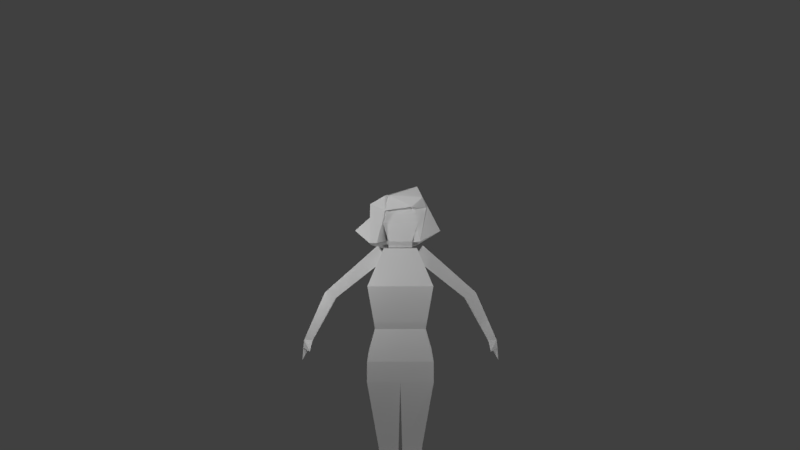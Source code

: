 # Source: claire_unity_test.blend  (saved by Blender 2.78.0; exported with 4.5.12 LTS)
import bpy
from mathutils import Matrix  # noqa: F401  (used for matrix-valued properties, if any)

bpy.ops.wm.read_factory_settings(use_empty=True)
scene = bpy.context.scene
scene.name = 'Untitled'

# ---- collections
col_collection_1 = bpy.data.collections.new('Collection 1'); scene.collection.children.link(col_collection_1)

# ---- materials (node trees are filled in below, after node groups)
mat_material = bpy.data.materials.new('Material')
mat_material.alpha_threshold = 0.0
mat_material.use_transparent_shadow = False
mat_material.roughness = 0.5
mat_material.line_color = (0.0, 0.0, 0.0, 1.0)

# ---- material node trees

# ---- world
world_world = bpy.data.worlds.new('World'); scene.world = world_world
world_world.color = (0.05088, 0.05088, 0.05088)
world_world.use_sun_shadow = False
world_world.sun_shadow_jitter_overblur = 0.0
world_world.cycles.sampling_method = 'MANUAL'

# ---- cameras
cam_camera = bpy.data.cameras.new('Camera')
cam_camera.clip_end = 100.0
cam_camera.lens = 35.0
cam_camera.sensor_width = 32.0
cam_camera.sensor_height = 18.0
cam_camera.ortho_scale = 7.314
cam_camera.dof.focus_distance = 0.0
cam_camera.dof.aperture_fstop = 128.0

# ---- lights
light_point_005 = bpy.data.lights.new('Point.005', 'POINT')
light_point_005.transmission_factor = 0.0
light_point_005.energy = 100.0
light_point_005.shadow_buffer_clip_start = 0.5
light_point_005.shadow_soft_size = 0.1
light_point_005.shadow_maximum_resolution = 0.006
light_point_005.use_absolute_resolution = True
light_point_004 = bpy.data.lights.new('Point.004', 'POINT')
light_point_004.transmission_factor = 0.0
light_point_004.energy = 100.0
light_point_004.shadow_buffer_clip_start = 0.5
light_point_004.shadow_soft_size = 0.1
light_point_004.shadow_maximum_resolution = 0.006
light_point_004.use_absolute_resolution = True
light_point_003 = bpy.data.lights.new('Point.003', 'POINT')
light_point_003.transmission_factor = 0.0
light_point_003.energy = 100.0
light_point_003.shadow_buffer_clip_start = 0.5
light_point_003.shadow_soft_size = 0.1
light_point_003.shadow_maximum_resolution = 0.006
light_point_003.use_absolute_resolution = True
light_point_002 = bpy.data.lights.new('Point.002', 'POINT')
light_point_002.transmission_factor = 0.0
light_point_002.energy = 100.0
light_point_002.shadow_buffer_clip_start = 0.5
light_point_002.shadow_soft_size = 0.1
light_point_002.shadow_maximum_resolution = 0.006
light_point_002.use_absolute_resolution = True
light_point_001 = bpy.data.lights.new('Point.001', 'POINT')
light_point_001.transmission_factor = 0.0
light_point_001.energy = 100.0
light_point_001.shadow_buffer_clip_start = 0.5
light_point_001.shadow_soft_size = 0.1
light_point_001.shadow_maximum_resolution = 0.006
light_point_001.use_absolute_resolution = True
light_point = bpy.data.lights.new('Point', 'POINT')
light_point.transmission_factor = 0.0
light_point.energy = 100.0
light_point.shadow_buffer_clip_start = 0.5
light_point.shadow_soft_size = 0.1
light_point.shadow_maximum_resolution = 0.006
light_point.use_absolute_resolution = True

# ---- meshes
me_cube = bpy.data.meshes.new('Cube')
me_cube.from_pydata([(0.5605, 0.5605, 4.217), (0.5605, -0.5605, 4.217), (-0.374, -0.5605, 4.217), (-0.374, 0.5605, 4.217), (0.7755, 0.7235, 5.178), (0.7755, -0.7235, 5.178), (-0.4622, -0.6405, 5.178), (-0.4622, 0.6405, 5.178), (0.3735, 0.3735, 6.0), (0.3735, -0.3735, 6.0), (-0.2568, 0.3735, 6.0), (-0.2568, -0.3735, 6.0), (0.7032, 0.7317, 3.516), (0.7032, -0.7317, 3.516), (-0.5168, 0.7317, 3.618), (-0.5168, -0.7317, 3.618), (0.7054, 0.7343, 3.066), (0.7054, -0.7343, 3.066), (-0.519, 0.7343, 3.197), (-0.519, -0.7343, 3.197), (0.7054, 5.96e-08, 3.066), (-0.519, 1.788e-07, 3.197), (0.6642, 0.03893, 1.626), (0.6391, -0.4791, 1.626), (0.6391, 0.4791, 1.626), (-0.159, 0.4816, 1.626), (-0.159, -0.4816, 1.626), (-0.1298, -0.03811, 1.626), (-0.519, 1.788e-07, 3.197), (0.6642, -0.03893, 1.626), (-0.1298, 0.03811, 1.626), (0.4826, -0.02728, 0.04019), (0.465, -0.3356, 0.04019), (0.465, 0.3356, 0.04019), (0.1458, 0.3374, 0.04019), (0.1458, -0.3374, 0.04019), (0.1662, 0.0267, 0.04019), (0.4826, 0.02728, 0.04019), (0.1662, -0.0267, 0.04019), (-0.1034, -2.168, 3.933), (-0.1161, -1.701, 5.002), (-0.1033, 2.169, 3.933), (-0.1161, 1.701, 5.002), (0.2176, -2.168, 3.933), (0.2304, -1.701, 5.002), (0.2176, 2.169, 3.933), (0.2304, 1.701, 5.002), (-0.09637, -1.451, 4.876), (0.2106, 1.451, 4.876), (0.2078, -1.978, 3.924), (-0.09347, 1.978, 3.924), (0.2077, 1.978, 3.924), (-0.09353, -1.978, 3.924), (-0.09634, 1.451, 4.876), (0.2106, -1.451, 4.876), (-0.1461, 0.3183, 5.771), (-0.1723, 0.5096, 6.056), (0.2866, 0.5096, 6.056), (0.2604, -0.3185, 5.771), (0.2865, -0.5097, 6.056), (-0.1722, -0.5097, 6.056), (-0.1461, -0.3185, 5.771), (0.2604, 0.3183, 5.771), (0.1865, -2.209, 3.482), (-0.07219, -2.209, 3.482), (-0.07208, 2.209, 3.482), (0.1864, 2.209, 3.482), (0.2177, -2.189, 3.75), (0.2176, 2.189, 3.75), (0.3212, -2.029, 3.683), (0.3211, 2.029, 3.683), (-0.1628, -0.264, 6.009), (-0.212, -0.2975, 6.933), (-0.1628, 0.264, 6.009), (-0.212, 0.2975, 6.933), (0.2467, -0.264, 6.009), (0.3406, -0.326, 6.933), (0.2467, 0.264, 6.009), (0.3406, 0.326, 6.933), (0.3836, -0.2653, 6.15), (0.3836, 0.2653, 6.15), (-0.2534, -0.3926, 6.609), (-0.2534, 0.3926, 6.609), (0.4134, -0.3556, 6.767), (0.4134, 0.3556, 6.767), (-0.2366, -0.3493, 6.771), (-0.2366, 0.3493, 6.771), (0.4607, -0.3906, 6.569), (0.4607, 0.3906, 6.569), (0.5064, 0.4387, 6.154), (-0.1704, -0.3352, 6.844), (-0.149, 0.2169, 6.984), (-0.05831, 0.1324, 6.118), (-0.007619, -0.2886, 6.164), (0.6419, 0.2576, 6.924), (0.5368, -0.3352, 6.844), (-0.4343, 0.3944, 6.056), (0.5398, -0.6691, 6.982), (0.414, 0.3221, 6.139), (0.5405, -0.5234, 6.118), (-0.3485, -0.5256, 6.786), (-0.4343, -0.6742, 6.056), (-0.06063, 0.3944, 7.186), (-0.0972, -0.5419, 7.031), (0.5405, -0.6742, 6.118), (0.5503, 0.3684, 7.372), (-0.4068, 0.06722, 6.84), (0.6342, 0.4877, 7.139), (0.5582, -0.298, 7.186), (0.3816, -1.011, 6.393), (-0.4121, -0.9939, 6.399), (0.5405, -0.6742, 6.687), (-0.4343, -0.6742, 6.694), (0.6343, -0.2311, 7.178), (0.6192, -0.351, 7.164), (0.1734, 0.9003, 6.387), (0.1895, 0.6109, 6.947), (-0.1433, 0.5853, 6.878), (0.1829, 0.2499, 6.935), (0.2813, 0.2485, 6.865), (0.3216, 0.2724, 6.861), (0.2948, 0.5834, 6.907), (0.3137, 0.2587, 6.858), (-0.4343, -0.1235, 5.889), (0.8109, -0.02728, -0.05394), (0.7933, -0.3356, -0.05394), (0.7933, 0.3356, -0.05394), (0.1458, 0.3374, -0.05394), (0.1458, -0.3374, -0.05394), (0.1662, 0.0267, -0.05394), (0.8109, 0.02728, -0.05394), (0.1662, -0.0267, -0.05394)], [], [(0, 1, 13, 12), (7, 6, 11, 10), (0, 4, 5, 1), (1, 5, 6, 2), (2, 6, 7, 3), (4, 0, 3, 7), (8, 10, 11, 9), (4, 7, 10, 8), (6, 5, 9, 11), (5, 4, 8, 9), (13, 15, 19, 17), (2, 3, 14, 15), (1, 2, 15, 13), (3, 0, 12, 14), (18, 16, 24, 25), (12, 13, 17, 20, 16), (15, 14, 18, 28, 19), (14, 12, 16, 18), (21, 18, 25, 30), (25, 24, 33, 34), (30, 25, 34, 36), (16, 20, 22, 24), (17, 19, 26, 23), (20, 17, 23, 29), (19, 28, 27, 26), (27, 28, 20, 29), (22, 20, 28, 30), (33, 37, 130, 126), (37, 36, 129, 130), (22, 30, 36, 37), (24, 22, 37, 33), (23, 26, 35, 32), (29, 23, 32, 31), (27, 29, 31, 38), (26, 27, 38, 35), (39, 40, 47, 52, 64), (41, 42, 46, 45), (67, 49, 69), (43, 44, 40, 39), (41, 45, 68, 66, 65), (46, 42, 56, 57), (51, 48, 53, 50), (52, 49, 63, 64), (40, 44, 59, 60), (49, 54, 44, 43), (50, 53, 42, 41, 65), (52, 47, 54, 49), (57, 56, 55, 62), (58, 61, 60, 59), (54, 47, 61, 58), (47, 40, 60, 61), (44, 54, 58, 59), (53, 48, 62, 55), (48, 46, 57, 62), (42, 53, 55, 56), (64, 63, 67, 43, 39), (65, 66, 51, 50), (43, 67, 69), (49, 67, 63), (68, 51, 66), (51, 45, 46, 48), (43, 69, 49), (68, 45, 70), (45, 51, 70), (68, 70, 51), (71, 81, 82, 73), (73, 82, 80, 77), (77, 80, 79, 75), (75, 79, 81, 71), (73, 77, 75, 71), (78, 74, 72, 76), (79, 80, 88, 87), (82, 81, 85, 86), (81, 79, 87), (80, 82, 88), (83, 84, 78, 76), (86, 85, 72, 74), (85, 83, 76, 72), (84, 86, 74, 78), (87, 88, 84, 83), (87, 83, 85, 81), (88, 82, 86, 84), (90, 93, 91), (94, 95, 90), (94, 119, 122), (101, 110, 112), (105, 102, 108), (96, 92, 123), (104, 109, 101), (89, 121, 120), (103, 102, 106), (90, 95, 93), (96, 106, 117), (107, 102, 105), (108, 113, 105), (108, 103, 97, 114), (103, 108, 102), (110, 109, 112), (112, 103, 100), (95, 108, 114), (97, 111, 95), (104, 111, 109), (95, 111, 99), (103, 112, 97), (97, 112, 111), (95, 113, 108), (114, 97, 95), (105, 113, 107), (89, 115, 116), (112, 100, 106), (96, 123, 112), (106, 96, 112), (102, 107, 116), (115, 89, 96), (102, 115, 117), (116, 115, 102), (116, 107, 121), (117, 106, 102), (117, 115, 96), (94, 107, 113), (113, 95, 94), (94, 122, 120), (92, 119, 118, 91), (91, 93, 92), (93, 95, 99), (90, 91, 118, 94), (120, 122, 98, 89), (122, 119, 92, 98), (118, 119, 94), (120, 121, 94), (94, 121, 107), (121, 89, 116), (112, 123, 101), (123, 93, 101), (93, 123, 92), (101, 93, 104), (104, 93, 99), (92, 96, 89), (89, 98, 92), (99, 111, 104), (112, 109, 111), (101, 109, 110), (106, 100, 103), (126, 130, 129, 127), (131, 124, 125, 128), (32, 35, 128, 125), (31, 32, 125, 124), (38, 31, 124, 131), (35, 38, 131, 128), (36, 34, 127, 129), (34, 33, 126, 127)])
_k = set([(0, 1), (0, 3), (0, 4), (0, 12), (1, 2), (1, 5), (1, 13), (2, 3), (2, 6), (2, 15), (3, 7), (3, 14), (4, 5), (4, 7), (4, 8), (5, 6), (5, 9), (6, 7), (6, 11), (7, 10), (8, 9), (8, 10), (9, 11), (10, 11), (12, 13), (12, 14), (12, 16), (13, 15), (13, 17), (14, 15), (14, 18), (15, 19), (16, 18), (16, 20), (16, 24), (17, 19), (17, 20), (17, 23), (18, 21), (18, 25), (18, 28), (19, 26), (19, 28), (20, 22), (20, 28), (20, 29), (21, 30), (22, 24), (22, 30), (22, 37), (23, 26), (23, 29), (23, 32), (24, 25), (24, 33), (25, 30), (25, 34), (26, 27), (26, 35), (27, 28), (27, 29), (27, 38), (28, 30), (29, 31), (30, 36), (31, 32), (31, 38), (31, 124), (32, 35), (32, 125), (33, 34), (33, 37), (33, 126), (34, 36), (34, 127), (35, 38), (35, 128), (36, 37), (36, 129), (37, 130), (38, 131), (39, 40), (39, 43), (39, 64), (40, 44), (40, 47), (40, 60), (41, 42), (41, 45), (41, 65), (42, 46), (42, 53), (42, 56), (43, 44), (43, 49), (43, 67), (43, 69), (44, 54), (44, 59), (45, 46), (45, 51), (45, 68), (45, 70), (46, 48), (46, 57), (47, 52), (47, 54), (47, 61), (48, 51), (48, 53), (48, 62), (49, 52), (49, 54), (49, 63), (49, 67), (49, 69), (50, 51), (50, 53), (50, 65), (51, 66), (51, 68), (51, 70), (52, 64), (53, 55), (54, 58), (55, 56), (55, 62), (56, 57), (57, 62), (58, 59), (58, 61), (59, 60), (60, 61), (63, 64), (63, 67), (65, 66), (66, 68), (67, 69), (68, 70), (71, 73), (71, 75), (71, 81), (72, 74), (72, 76), (72, 85), (73, 77), (73, 82), (74, 78), (74, 86), (75, 77), (75, 79), (76, 78), (76, 83), (77, 80), (78, 84), (79, 80), (79, 81), (79, 87), (80, 82), (80, 88), (81, 82), (81, 85), (81, 87), (82, 86), (82, 88), (83, 84), (83, 85), (83, 87), (84, 86), (84, 88), (85, 86), (87, 88), (89, 92), (89, 96), (89, 98), (89, 115), (89, 116), (89, 120), (89, 121), (90, 91), (90, 93), (90, 94), (90, 95), (91, 92), (91, 93), (91, 118), (92, 93), (92, 96), (92, 98), (92, 119), (92, 123), (93, 95), (93, 99), (93, 101), (93, 104), (93, 123), (94, 95), (94, 107), (94, 113), (94, 118), (94, 119), (94, 120), (94, 121), (94, 122), (95, 97), (95, 99), (95, 108), (95, 111), (95, 113), (95, 114), (96, 106), (96, 112), (96, 115), (96, 117), (96, 123), (97, 103), (97, 111), (97, 112), (97, 114), (98, 122), (99, 104), (99, 111), (100, 103), (100, 106), (100, 112), (101, 104), (101, 109), (101, 110), (101, 112), (101, 123), (102, 103), (102, 105), (102, 106), (102, 107), (102, 108), (102, 115), (102, 116), (102, 117), (103, 106), (103, 108), (103, 112), (104, 109), (104, 111), (105, 107), (105, 108), (105, 113), (106, 112), (106, 117), (107, 113), (107, 116), (107, 121), (108, 113), (108, 114), (109, 110), (109, 111), (109, 112), (110, 112), (111, 112), (112, 123), (115, 116), (115, 117), (116, 121), (118, 119), (119, 122), (120, 121), (120, 122), (124, 125), (124, 131), (125, 128), (126, 127), (126, 130), (127, 129), (128, 131), (129, 130)])
me_cube.attributes.new('sharp_edge', 'BOOLEAN', 'EDGE').data.foreach_set('value', [ (min(e.vertices), max(e.vertices)) in _k for e in me_cube.edges])
_uv = me_cube.uv_layers.new(name='UVMap')
_uv.uv.foreach_set('vector', [0.3095, 0.5373, 0.2625, 0.5374, 0.2554, 0.5078, 0.3168, 0.5077, 0.04741, 0.3675, 0.1012, 0.3675, 0.08971, 0.4021, 0.05838, 0.4021, 0.3095, 0.5373, 0.3167, 0.5773, 0.2559, 0.5774, 0.2625, 0.5374, 0.224, 0.2221, 0.2316, 0.263, 0.1797, 0.261, 0.1848, 0.2207, 0.09761, 0.3272, 0.1012, 0.3675, 0.04741, 0.3675, 0.05058, 0.3272, 0.2316, 0.263, 0.224, 0.2221, 0.1848, 0.2207, 0.1797, 0.261, 0.8867, 0.2493, 0.8867, 0.2758, 0.8842, 0.2762, 0.8842, 0.2497, 0.2316, 0.263, 0.1797, 0.261, 0.1874, 0.2951, 0.2138, 0.296, 0.1797, 0.261, 0.2316, 0.263, 0.2138, 0.296, 0.1874, 0.2951, 0.2559, 0.5774, 0.3167, 0.5773, 0.3017, 0.6124, 0.2703, 0.6124, 0.2308, 0.1934, 0.1795, 0.1959, 0.18, 0.1782, 0.2316, 0.1745, 0.09761, 0.3272, 0.05058, 0.3272, 0.04356, 0.3021, 0.105, 0.302, 0.224, 0.2221, 0.1848, 0.2207, 0.1795, 0.1959, 0.2308, 0.1934, 0.1848, 0.2207, 0.224, 0.2221, 0.2308, 0.1934, 0.1795, 0.1959, 0.18, 0.1782, 0.2312, 0.1712, 0.2268, 0.1104, 0.1933, 0.1114, 0.3168, 0.5077, 0.2554, 0.5078, 0.2552, 0.4889, 0.2861, 0.4888, 0.3169, 0.4888, 0.105, 0.302, 0.04356, 0.3021, 0.04342, 0.2844, 0.07423, 0.2844, 0.105, 0.2843, 0.1795, 0.1959, 0.2308, 0.1934, 0.2316, 0.1745, 0.18, 0.1782, 0.07423, 0.2844, 0.04342, 0.2844, 0.055, 0.2251, 0.0735, 0.225, 0.1933, 0.1114, 0.2268, 0.1104, 0.2176, 0.0438, 0.2042, 0.0442, 0.0735, 0.225, 0.055, 0.2251, 0.06201, 0.1581, 0.07475, 0.1587, 0.2552, 0.4888, 0.2861, 0.4888, 0.2843, 0.4285, 0.2658, 0.4285, 0.2312, 0.1712, 0.18, 0.1782, 0.1933, 0.1114, 0.2268, 0.1104, 0.2861, 0.4888, 0.2552, 0.4888, 0.2658, 0.4285, 0.2843, 0.4285, 0.04342, 0.2844, 0.07423, 0.2844, 0.0735, 0.225, 0.055, 0.2251, 0.3242, 0.1111, 0.3101, 0.1775, 0.3613, 0.1703, 0.3575, 0.11, 0.3575, 0.11, 0.3613, 0.1703, 0.3101, 0.1775, 0.3242, 0.1111, 0.2717, 0.3622, 0.2846, 0.3622, 0.2849, 0.3578, 0.272, 0.3578, 0.3477, 0.04385, 0.3344, 0.04429, 0.3343, 0.04035, 0.3613, 0.03946, 0.3575, 0.11, 0.3242, 0.1111, 0.3344, 0.04429, 0.3477, 0.04385, 0.2658, 0.4285, 0.2843, 0.4285, 0.2846, 0.3622, 0.2717, 0.3622, 0.2268, 0.1104, 0.1933, 0.1114, 0.2042, 0.0442, 0.2176, 0.0438, 0.2843, 0.4285, 0.2658, 0.4285, 0.2717, 0.3622, 0.2846, 0.3622, 0.3242, 0.1111, 0.3575, 0.11, 0.3477, 0.04385, 0.3344, 0.04429, 0.055, 0.2251, 0.0735, 0.225, 0.07475, 0.1587, 0.06201, 0.1581, 0.5846, 0.3622, 0.5712, 0.3152, 0.5827, 0.3126, 0.5933, 0.3688, 0.5954, 0.3779, 0.6921, 0.334, 0.6922, 0.2904, 0.6776, 0.2904, 0.6786, 0.334, 0.6589, 0.9603, 0.6614, 0.9605, 0.6614, 0.9562, 0.6786, 0.334, 0.6776, 0.2904, 0.6922, 0.2904, 0.6921, 0.334, 0.6921, 0.334, 0.6786, 0.334, 0.6786, 0.3417, 0.6799, 0.3528, 0.6908, 0.3528, 0.6776, 0.2904, 0.6922, 0.2904, 0.6936, 0.2493, 0.6743, 0.2493, 0.6603, 0.747, 0.661, 0.6953, 0.6739, 0.6953, 0.6737, 0.747, 0.6737, 0.747, 0.6603, 0.747, 0.6615, 0.7556, 0.6724, 0.7556, 0.6922, 0.2904, 0.6776, 0.2904, 0.6743, 0.2493, 0.6936, 0.2493, 0.6828, 0.576, 0.6712, 0.52, 0.6597, 0.5228, 0.674, 0.5696, 0.5933, 0.3688, 0.5827, 0.3126, 0.5712, 0.3152, 0.5846, 0.3622, 0.5954, 0.3779, 0.6737, 0.747, 0.6739, 0.6953, 0.661, 0.6953, 0.6603, 0.747, 0.8953, 0.4761, 0.8953, 0.4568, 0.8827, 0.458, 0.8827, 0.4751, 0.8827, 0.4751, 0.8827, 0.458, 0.8953, 0.4568, 0.8953, 0.4761, 0.661, 0.6953, 0.6739, 0.6953, 0.6768, 0.6549, 0.6597, 0.6549, 0.5827, 0.3126, 0.5712, 0.3152, 0.5816, 0.2493, 0.5954, 0.2534, 0.6597, 0.5228, 0.6712, 0.52, 0.6828, 0.4606, 0.6689, 0.4568, 0.6739, 0.6953, 0.661, 0.6953, 0.6597, 0.6549, 0.6768, 0.6549, 0.6712, 0.52, 0.6597, 0.5228, 0.6689, 0.4568, 0.6828, 0.4606, 0.5712, 0.3152, 0.5827, 0.3126, 0.5954, 0.2534, 0.5816, 0.2493, 0.6908, 0.3528, 0.6799, 0.3528, 0.6786, 0.3417, 0.6786, 0.334, 0.6921, 0.334, 0.6724, 0.7556, 0.6615, 0.7556, 0.6603, 0.747, 0.6737, 0.747, 0.3145, 0.9225, 0.3101, 0.9289, 0.3145, 0.9346, 0.9423, 0.7863, 0.9458, 0.7837, 0.9458, 0.795, 0.9458, 0.7837, 0.9423, 0.7863, 0.9458, 0.795, 0.6828, 0.576, 0.674, 0.5696, 0.6597, 0.5228, 0.6712, 0.52, 0.04342, 0.932, 0.04342, 0.9438, 0.03946, 0.9419, 0.3101, 0.9289, 0.3145, 0.9225, 0.3145, 0.9346, 0.04342, 0.932, 0.04342, 0.9438, 0.03946, 0.9419, 0.6589, 0.9603, 0.6614, 0.9562, 0.6614, 0.9605, 0.778, 0.07824, 0.7724, 0.05307, 0.8054, 0.05307, 0.8001, 0.07824, 0.4312, 0.7983, 0.4274, 0.8238, 0.4542, 0.8042, 0.4484, 0.7982, 0.7998, 0.2493, 0.8, 0.2551, 0.7777, 0.2551, 0.7776, 0.2493, 0.4484, 0.7982, 0.4542, 0.8042, 0.4274, 0.8238, 0.4312, 0.7983, 0.8856, 0.3555, 0.8856, 0.3727, 0.8842, 0.3723, 0.8842, 0.3551, 0.8865, 0.1465, 0.8865, 0.1697, 0.8845, 0.1701, 0.8843, 0.1469, 0.7777, 0.2551, 0.8, 0.2551, 0.8053, 0.2725, 0.7725, 0.2725, 0.8054, 0.05307, 0.7724, 0.05307, 0.7743, 0.04627, 0.8036, 0.04627, 0.4274, 0.8238, 0.4542, 0.8042, 0.4574, 0.822, 0.4542, 0.8042, 0.4274, 0.8238, 0.4574, 0.822, 0.7739, 0.2809, 0.8038, 0.2809, 0.8025, 0.288, 0.7751, 0.288, 0.8036, 0.04627, 0.7743, 0.04627, 0.7765, 0.03946, 0.8015, 0.03946, 0.4282, 0.8304, 0.4555, 0.8302, 0.4525, 0.8371, 0.4293, 0.8371, 0.4555, 0.8302, 0.4282, 0.8304, 0.4293, 0.8371, 0.4525, 0.8371, 0.7725, 0.2725, 0.8053, 0.2725, 0.8038, 0.2809, 0.7739, 0.2809, 0.4574, 0.822, 0.4555, 0.8302, 0.4282, 0.8304, 0.4274, 0.8238, 0.4574, 0.822, 0.4274, 0.8238, 0.4282, 0.8304, 0.4555, 0.8302, 0.7632, 0.4771, 0.7918, 0.4738, 0.7617, 0.5009, 0.2017, 0.8422, 0.1999, 0.8376, 0.1976, 0.808, 0.6641, 0.8345, 0.6768, 0.8431, 0.6754, 0.8428, 0.03946, 0.6857, 0.04905, 0.6685, 0.06495, 0.6774, 0.3101, 0.7098, 0.3154, 0.7038, 0.3358, 0.7233, 0.8009, 0.5009, 0.7969, 0.4908, 0.8038, 0.4783, 0.4711, 0.713, 0.4583, 0.7069, 0.4711, 0.672, 0.7792, 0.6549, 0.7934, 0.684, 0.7804, 0.6856, 0.3485, 0.7261, 0.3154, 0.7038, 0.3358, 0.703, 0.1976, 0.808, 0.1999, 0.8376, 0.1696, 0.8171, 0.3485, 0.6696, 0.3358, 0.703, 0.3186, 0.689, 0.2083, 0.6786, 0.179, 0.6801, 0.2034, 0.669, 0.7611, 0.7048, 0.7637, 0.7036, 0.7901, 0.7048, 0.4274, 0.7168, 0.4315, 0.6888, 0.435, 0.7153, 0.4284, 0.7193, 0.3485, 0.7261, 0.3358, 0.7233, 0.3154, 0.7038, 0.456, 0.6737, 0.4583, 0.7069, 0.4444, 0.6737, 0.06495, 0.6774, 0.08036, 0.6788, 0.07059, 0.6823, 0.1722, 0.9211, 0.1722, 0.9353, 0.1696, 0.9347, 0.04734, 0.8424, 0.05023, 0.8304, 0.06235, 0.8403, 0.05622, 0.8073, 0.05023, 0.8304, 0.03946, 0.8151, 0.06235, 0.8403, 0.05023, 0.8304, 0.06235, 0.8088, 0.4315, 0.6888, 0.4444, 0.6737, 0.435, 0.7153, 0.435, 0.7153, 0.4444, 0.6737, 0.4473, 0.7145, 0.4288, 0.916, 0.4307, 0.9302, 0.4274, 0.9302, 0.05845, 0.8531, 0.04734, 0.8424, 0.06235, 0.8403, 0.7901, 0.7048, 0.7637, 0.7036, 0.7924, 0.6939, 0.5666, 0.8696, 0.55, 0.8557, 0.5666, 0.8352, 0.06495, 0.6774, 0.07059, 0.6823, 0.08036, 0.7052, 0.05322, 0.7283, 0.03988, 0.7098, 0.06495, 0.6774, 0.08036, 0.7052, 0.05322, 0.7283, 0.06495, 0.6774, 0.179, 0.6801, 0.2083, 0.6786, 0.1909, 0.6894, 0.1936, 0.7136, 0.2083, 0.72, 0.1696, 0.7291, 0.179, 0.6801, 0.1936, 0.7136, 0.1774, 0.694, 0.1909, 0.6894, 0.1936, 0.7136, 0.179, 0.6801, 0.1909, 0.6894, 0.2083, 0.6786, 0.1955, 0.6904, 0.3186, 0.689, 0.3358, 0.703, 0.3154, 0.7038, 0.1774, 0.694, 0.1936, 0.7136, 0.1696, 0.7291, 0.7806, 0.6878, 0.7924, 0.6939, 0.7637, 0.7036, 0.7637, 0.7036, 0.7557, 0.6915, 0.7806, 0.6878, 0.7806, 0.6878, 0.7798, 0.6857, 0.7804, 0.6856, 0.7824, 0.7837, 0.7726, 0.8165, 0.7676, 0.816, 0.7557, 0.8083, 0.7617, 0.5009, 0.7918, 0.4738, 0.7969, 0.4908, 0.1696, 0.8171, 0.1999, 0.8376, 0.1703, 0.84, 0.1976, 0.808, 0.2017, 0.8089, 0.2006, 0.8229, 0.2017, 0.8422, 0.7804, 0.6856, 0.7798, 0.6857, 0.7743, 0.6557, 0.7792, 0.6549, 0.6754, 0.8428, 0.6768, 0.8431, 0.6768, 0.8773, 0.6589, 0.8685, 0.7676, 0.816, 0.7726, 0.8165, 0.7824, 0.8284, 0.7804, 0.6856, 0.7934, 0.684, 0.7806, 0.6878, 0.7806, 0.6878, 0.7934, 0.684, 0.7924, 0.6939, 0.1955, 0.6904, 0.2083, 0.72, 0.1909, 0.6894, 0.06495, 0.6774, 0.03988, 0.7098, 0.03946, 0.6857, 0.8038, 0.4783, 0.7918, 0.4738, 0.7927, 0.4568, 0.7918, 0.4738, 0.8038, 0.4783, 0.7969, 0.4908, 0.8634, 0.8247, 0.8613, 0.8065, 0.8634, 0.7837, 0.9417, 0.9037, 0.9417, 0.9191, 0.941, 0.9099, 0.8724, 0.6707, 0.874, 0.6549, 0.874, 0.6946, 0.7559, 0.9311, 0.7557, 0.9272, 0.7559, 0.9073, 0.06235, 0.8088, 0.05023, 0.8304, 0.05622, 0.8073, 0.4444, 0.6737, 0.4583, 0.7069, 0.4473, 0.7145, 0.4711, 0.672, 0.4583, 0.7069, 0.456, 0.6737, 0.08036, 0.7052, 0.07059, 0.6823, 0.08036, 0.6788, 0.8621, 0.9308, 0.8613, 0.9313, 0.8613, 0.9043, 0.8621, 0.9037, 0.8613, 0.9043, 0.8613, 0.9313, 0.8621, 0.9308, 0.8621, 0.9037, 0.2176, 0.0438, 0.2042, 0.0442, 0.204, 0.04026, 0.2312, 0.03946, 0.2846, 0.3622, 0.2717, 0.3622, 0.272, 0.3578, 0.2849, 0.3578, 0.3344, 0.04429, 0.3477, 0.04385, 0.3613, 0.03946, 0.3343, 0.04035, 0.06201, 0.1581, 0.07475, 0.1587, 0.07449, 0.1514, 0.06309, 0.1506, 0.07475, 0.1587, 0.06201, 0.1581, 0.06309, 0.1506, 0.07449, 0.1514, 0.2042, 0.0442, 0.2176, 0.0438, 0.2312, 0.03946, 0.204, 0.04026])
_ca = me_cube.color_attributes.new('Col', 'BYTE_COLOR', 'CORNER')
_ca.data.foreach_set('color', [1.0, 1.0, 1.0, 1.0, 1.0, 1.0, 1.0, 1.0, 1.0, 1.0, 1.0, 1.0, 1.0, 1.0, 1.0, 1.0, 1.0, 1.0, 1.0, 1.0, 1.0, 1.0, 1.0, 1.0, 1.0, 1.0, 1.0, 1.0, 1.0, 1.0, 1.0, 1.0, 1.0, 1.0, 1.0, 1.0, 1.0, 1.0, 1.0, 1.0, 1.0, 1.0, 1.0, 1.0, 1.0, 1.0, 1.0, 1.0, 1.0, 1.0, 1.0, 1.0, 1.0, 1.0, 1.0, 1.0, 1.0, 1.0, 1.0, 1.0, 1.0, 1.0, 1.0, 1.0, 1.0, 1.0, 1.0, 1.0, 1.0, 1.0, 1.0, 1.0, 1.0, 1.0, 1.0, 1.0, 1.0, 1.0, 1.0, 1.0, 1.0, 1.0, 1.0, 1.0, 1.0, 1.0, 1.0, 1.0, 1.0, 1.0, 1.0, 1.0, 1.0, 1.0, 1.0, 1.0, 1.0, 1.0, 1.0, 1.0, 1.0, 1.0, 1.0, 1.0, 1.0, 1.0, 1.0, 1.0, 1.0, 1.0, 1.0, 1.0, 1.0, 1.0, 1.0, 1.0, 1.0, 1.0, 1.0, 1.0, 1.0, 1.0, 1.0, 1.0, 1.0, 1.0, 1.0, 1.0, 1.0, 1.0, 1.0, 1.0, 1.0, 1.0, 1.0, 1.0, 1.0, 1.0, 1.0, 1.0, 1.0, 1.0, 1.0, 1.0, 1.0, 1.0, 1.0, 1.0, 1.0, 1.0, 1.0, 1.0, 1.0, 1.0, 1.0, 1.0, 1.0, 1.0, 1.0, 1.0, 1.0, 1.0, 1.0, 1.0, 1.0, 1.0, 1.0, 1.0, 1.0, 1.0, 1.0, 1.0, 1.0, 1.0, 1.0, 1.0, 1.0, 1.0, 1.0, 1.0, 1.0, 1.0, 1.0, 1.0, 1.0, 1.0, 1.0, 1.0, 1.0, 1.0, 1.0, 1.0, 1.0, 1.0, 1.0, 1.0, 1.0, 1.0, 1.0, 1.0, 1.0, 1.0, 1.0, 1.0, 1.0, 1.0, 1.0, 1.0, 1.0, 1.0, 1.0, 1.0, 1.0, 1.0, 1.0, 1.0, 1.0, 1.0, 1.0, 1.0, 1.0, 1.0, 1.0, 1.0, 1.0, 1.0, 1.0, 1.0, 1.0, 1.0, 1.0, 1.0, 1.0, 1.0, 1.0, 1.0, 1.0, 1.0, 1.0, 1.0, 1.0, 1.0, 1.0, 1.0, 1.0, 1.0, 1.0, 1.0, 1.0, 1.0, 1.0, 1.0, 1.0, 1.0, 1.0, 1.0, 1.0, 1.0, 1.0, 1.0, 1.0, 1.0, 1.0, 1.0, 1.0, 1.0, 1.0, 1.0, 1.0, 1.0, 1.0, 1.0, 1.0, 1.0, 1.0, 1.0, 1.0, 1.0, 1.0, 1.0, 1.0, 1.0, 1.0, 1.0, 1.0, 1.0, 1.0, 1.0, 1.0, 1.0, 1.0, 1.0, 1.0, 1.0, 1.0, 1.0, 1.0, 1.0, 1.0, 1.0, 1.0, 1.0, 1.0, 1.0, 1.0, 1.0, 1.0, 1.0, 1.0, 1.0, 1.0, 1.0, 1.0, 1.0, 1.0, 1.0, 1.0, 1.0, 1.0, 1.0, 1.0, 1.0, 1.0, 1.0, 1.0, 1.0, 1.0, 1.0, 1.0, 1.0, 1.0, 1.0, 1.0, 1.0, 1.0, 1.0, 1.0, 1.0, 1.0, 1.0, 1.0, 1.0, 1.0, 1.0, 1.0, 1.0, 1.0, 1.0, 1.0, 1.0, 1.0, 1.0, 1.0, 1.0, 1.0, 1.0, 1.0, 1.0, 1.0, 1.0, 1.0, 1.0, 1.0, 1.0, 1.0, 1.0, 1.0, 1.0, 1.0, 1.0, 1.0, 1.0, 1.0, 1.0, 1.0, 1.0, 1.0, 1.0, 1.0, 1.0, 1.0, 1.0, 1.0, 1.0, 1.0, 1.0, 1.0, 1.0, 1.0, 1.0, 1.0, 1.0, 1.0, 1.0, 1.0, 1.0, 1.0, 1.0, 1.0, 1.0, 1.0, 1.0, 1.0, 1.0, 1.0, 1.0, 1.0, 1.0, 1.0, 1.0, 1.0, 1.0, 1.0, 1.0, 1.0, 1.0, 1.0, 1.0, 1.0, 1.0, 1.0, 1.0, 1.0, 1.0, 1.0, 1.0, 1.0, 1.0, 1.0, 1.0, 1.0, 1.0, 1.0, 1.0, 1.0, 1.0, 1.0, 1.0, 1.0, 1.0, 1.0, 1.0, 1.0, 1.0, 1.0, 1.0, 1.0, 1.0, 1.0, 1.0, 1.0, 1.0, 1.0, 1.0, 1.0, 1.0, 1.0, 1.0, 1.0, 1.0, 1.0, 1.0, 1.0, 1.0, 1.0, 1.0, 1.0, 1.0, 1.0, 1.0, 1.0, 1.0, 1.0, 1.0, 1.0, 1.0, 1.0, 1.0, 1.0, 1.0, 1.0, 1.0, 1.0, 1.0, 1.0, 1.0, 1.0, 1.0, 1.0, 1.0, 1.0, 1.0, 1.0, 1.0, 1.0, 1.0, 1.0, 1.0, 1.0, 1.0, 1.0, 1.0, 1.0, 1.0, 1.0, 1.0, 1.0, 1.0, 1.0, 1.0, 1.0, 1.0, 1.0, 1.0, 1.0, 1.0, 1.0, 1.0, 1.0, 1.0, 1.0, 1.0, 1.0, 1.0, 1.0, 1.0, 1.0, 1.0, 1.0, 1.0, 1.0, 1.0, 1.0, 1.0, 1.0, 1.0, 1.0, 1.0, 1.0, 1.0, 1.0, 1.0, 1.0, 1.0, 1.0, 1.0, 1.0, 1.0, 1.0, 1.0, 1.0, 1.0, 1.0, 1.0, 1.0, 1.0, 1.0, 1.0, 1.0, 1.0, 1.0, 1.0, 1.0, 1.0, 1.0, 1.0, 1.0, 1.0, 1.0, 1.0, 1.0, 1.0, 1.0, 1.0, 1.0, 1.0, 1.0, 1.0, 1.0, 1.0, 1.0, 1.0, 1.0, 1.0, 1.0, 1.0, 1.0, 1.0, 1.0, 1.0, 1.0, 1.0, 1.0, 1.0, 1.0, 1.0, 1.0, 1.0, 1.0, 1.0, 1.0, 1.0, 1.0, 1.0, 1.0, 1.0, 1.0, 1.0, 1.0, 1.0, 1.0, 1.0, 1.0, 1.0, 1.0, 1.0, 1.0, 1.0, 1.0, 1.0, 1.0, 1.0, 1.0, 1.0, 1.0, 1.0, 1.0, 1.0, 1.0, 1.0, 1.0, 1.0, 1.0, 1.0, 1.0, 1.0, 1.0, 1.0, 1.0, 1.0, 1.0, 1.0, 1.0, 1.0, 1.0, 1.0, 1.0, 1.0, 1.0, 1.0, 1.0, 1.0, 1.0, 1.0, 1.0, 1.0, 1.0, 1.0, 1.0, 1.0, 1.0, 1.0, 1.0, 1.0, 1.0, 1.0, 1.0, 1.0, 1.0, 1.0, 1.0, 1.0, 1.0, 1.0, 1.0, 1.0, 1.0, 1.0, 1.0, 1.0, 1.0, 1.0, 1.0, 1.0, 1.0, 1.0, 1.0, 1.0, 1.0, 1.0, 1.0, 1.0, 1.0, 1.0, 1.0, 1.0, 1.0, 1.0, 1.0, 1.0, 1.0, 1.0, 1.0, 1.0, 1.0, 1.0, 1.0, 1.0, 1.0, 1.0, 1.0, 1.0, 1.0, 1.0, 1.0, 1.0, 1.0, 1.0, 1.0, 1.0, 1.0, 1.0, 1.0, 1.0, 1.0, 1.0, 1.0, 1.0, 1.0, 1.0, 1.0, 1.0, 1.0, 1.0, 1.0, 1.0, 1.0, 1.0, 1.0, 1.0, 1.0, 1.0, 1.0, 1.0, 1.0, 1.0, 1.0, 1.0, 1.0, 1.0, 1.0, 1.0, 1.0, 1.0, 1.0, 1.0, 1.0, 1.0, 1.0, 1.0, 1.0, 1.0, 1.0, 1.0, 1.0, 1.0, 1.0, 1.0, 1.0, 1.0, 1.0, 1.0, 1.0, 1.0, 1.0, 1.0, 1.0, 1.0, 1.0, 1.0, 1.0, 1.0, 1.0, 1.0, 1.0, 1.0, 1.0, 1.0, 1.0, 1.0, 1.0, 1.0, 1.0, 1.0, 1.0, 1.0, 1.0, 1.0, 1.0, 1.0, 1.0, 1.0, 1.0, 1.0, 1.0, 1.0, 1.0, 1.0, 1.0, 1.0, 1.0, 1.0, 1.0, 1.0, 1.0, 1.0, 1.0, 1.0, 1.0, 1.0, 1.0, 1.0, 1.0, 1.0, 1.0, 1.0, 1.0, 1.0, 1.0, 1.0, 1.0, 1.0, 1.0, 1.0, 1.0, 1.0, 1.0, 1.0, 1.0, 1.0, 1.0, 1.0, 1.0, 1.0, 1.0, 1.0, 1.0, 1.0, 1.0, 1.0, 1.0, 1.0, 1.0, 1.0, 1.0, 1.0, 1.0, 1.0, 1.0, 1.0, 1.0, 1.0, 1.0, 1.0, 1.0, 1.0, 1.0, 1.0, 1.0, 1.0, 1.0, 1.0, 1.0, 1.0, 1.0, 1.0, 1.0, 1.0, 1.0, 1.0, 1.0, 1.0, 1.0, 1.0, 1.0, 1.0, 1.0, 1.0, 1.0, 1.0, 1.0, 1.0, 1.0, 1.0, 1.0, 1.0, 1.0, 1.0, 1.0, 1.0, 1.0, 1.0, 1.0, 1.0, 1.0, 1.0, 1.0, 1.0, 1.0, 1.0, 1.0, 1.0, 1.0, 1.0, 1.0, 1.0, 1.0, 1.0, 1.0, 1.0, 1.0, 1.0, 1.0, 1.0, 1.0, 1.0, 1.0, 1.0, 1.0, 1.0, 1.0, 1.0, 1.0, 1.0, 1.0, 1.0, 1.0, 1.0, 1.0, 1.0, 1.0, 1.0, 1.0, 1.0, 1.0, 1.0, 1.0, 1.0, 1.0, 1.0, 1.0, 1.0, 1.0, 1.0, 1.0, 1.0, 1.0, 1.0, 1.0, 1.0, 1.0, 1.0, 1.0, 1.0, 1.0, 1.0, 1.0, 1.0, 1.0, 1.0, 1.0, 1.0, 1.0, 1.0, 1.0, 1.0, 1.0, 1.0, 1.0, 1.0, 1.0, 1.0, 1.0, 1.0, 1.0, 1.0, 1.0, 1.0, 1.0, 1.0, 1.0, 1.0, 1.0, 1.0, 1.0, 1.0, 1.0, 1.0, 1.0, 1.0, 1.0, 1.0, 1.0, 1.0, 1.0, 1.0, 1.0, 1.0, 1.0, 1.0, 1.0, 1.0, 1.0, 1.0, 1.0, 1.0, 1.0, 1.0, 1.0, 1.0, 1.0, 1.0, 1.0, 1.0, 1.0, 1.0, 1.0, 1.0, 1.0, 1.0, 1.0, 1.0, 1.0, 1.0, 1.0, 1.0, 1.0, 1.0, 1.0, 1.0, 1.0, 1.0, 1.0, 1.0, 1.0, 1.0, 1.0, 1.0, 1.0, 1.0, 1.0, 1.0, 1.0, 1.0, 1.0, 1.0, 1.0, 1.0, 1.0, 1.0, 1.0, 1.0, 1.0, 1.0, 1.0, 1.0, 1.0, 1.0, 1.0, 1.0, 1.0, 1.0, 1.0, 1.0, 1.0, 1.0, 1.0, 1.0, 1.0, 1.0, 1.0, 1.0, 1.0, 1.0, 1.0, 1.0, 1.0, 1.0, 1.0, 1.0, 1.0, 1.0, 1.0, 1.0, 1.0, 1.0, 1.0, 1.0, 1.0, 1.0, 1.0, 1.0, 1.0, 1.0, 1.0, 1.0, 1.0, 1.0, 1.0, 1.0, 1.0, 1.0, 1.0, 1.0, 1.0, 1.0, 1.0, 1.0, 1.0, 1.0, 1.0, 1.0, 1.0, 1.0, 1.0, 1.0, 1.0, 1.0, 1.0, 1.0, 1.0, 1.0, 1.0, 1.0, 1.0, 1.0, 1.0, 1.0, 1.0, 1.0, 1.0, 1.0, 1.0, 1.0, 1.0, 1.0, 1.0, 1.0, 1.0, 1.0, 1.0, 1.0, 1.0, 1.0, 1.0, 1.0, 1.0, 1.0, 1.0, 1.0, 1.0, 1.0, 1.0, 1.0, 1.0, 1.0, 1.0, 1.0, 1.0, 1.0, 1.0, 1.0, 1.0, 1.0, 1.0, 1.0, 1.0, 1.0, 1.0, 1.0, 1.0, 1.0, 1.0, 1.0, 1.0, 1.0, 1.0, 1.0, 1.0, 1.0, 1.0, 1.0, 1.0, 1.0, 1.0, 1.0, 1.0, 1.0, 1.0, 1.0, 1.0, 1.0, 1.0, 1.0, 1.0, 1.0, 1.0, 1.0, 1.0, 1.0, 1.0, 1.0, 1.0, 1.0, 1.0, 1.0, 1.0, 1.0, 1.0, 1.0, 1.0, 1.0, 1.0, 1.0, 1.0, 1.0, 1.0, 1.0, 1.0, 1.0, 1.0, 1.0, 1.0, 1.0, 1.0, 1.0, 1.0, 1.0, 1.0, 1.0, 1.0, 1.0, 1.0, 1.0, 1.0, 1.0, 1.0, 1.0, 1.0, 1.0, 1.0, 1.0, 1.0, 1.0, 1.0, 1.0, 1.0, 1.0, 1.0, 1.0, 1.0, 1.0, 1.0, 1.0, 1.0, 1.0, 1.0, 1.0, 1.0, 1.0, 1.0, 1.0, 1.0, 1.0, 1.0, 1.0, 1.0, 1.0, 1.0, 1.0, 1.0, 1.0, 1.0, 1.0, 1.0, 1.0, 1.0, 1.0, 1.0, 1.0, 1.0, 1.0, 1.0, 1.0, 1.0, 1.0, 1.0, 1.0, 1.0, 1.0, 1.0, 1.0, 1.0, 1.0, 1.0, 1.0, 1.0, 1.0, 1.0, 1.0, 1.0, 1.0, 1.0, 1.0, 1.0, 1.0, 1.0, 1.0, 1.0, 1.0, 1.0, 1.0, 1.0, 1.0, 1.0, 1.0, 1.0, 1.0, 1.0, 1.0, 1.0, 1.0, 1.0, 1.0, 1.0, 1.0, 1.0, 1.0, 1.0, 1.0, 1.0, 1.0, 1.0, 1.0, 1.0, 1.0, 1.0, 1.0, 1.0, 1.0, 1.0, 1.0, 1.0, 1.0, 1.0, 1.0, 1.0, 1.0, 1.0, 1.0, 1.0, 1.0, 1.0, 1.0, 1.0, 1.0, 1.0, 1.0, 1.0, 1.0, 1.0, 1.0, 1.0, 1.0, 1.0, 1.0, 1.0, 1.0, 1.0, 1.0, 1.0, 1.0, 1.0, 1.0, 1.0, 1.0, 1.0, 1.0, 1.0, 1.0, 1.0, 1.0, 1.0, 1.0, 1.0, 1.0, 1.0, 1.0, 1.0, 1.0, 1.0, 1.0, 1.0, 1.0, 1.0, 1.0, 1.0, 1.0, 1.0, 1.0, 1.0, 1.0, 1.0, 1.0, 1.0, 1.0, 1.0, 1.0, 1.0, 1.0, 1.0, 1.0, 1.0, 1.0, 1.0, 1.0, 1.0, 1.0, 1.0, 1.0, 1.0, 1.0, 1.0, 1.0, 1.0, 1.0, 1.0, 1.0, 1.0, 1.0, 1.0, 1.0, 1.0, 1.0, 1.0, 1.0, 1.0, 1.0, 1.0, 1.0, 1.0, 1.0, 1.0, 1.0, 1.0, 1.0, 1.0, 1.0, 1.0, 1.0, 1.0, 1.0, 1.0, 1.0, 1.0, 1.0, 1.0, 1.0, 1.0, 1.0, 1.0, 1.0, 1.0, 1.0, 1.0, 1.0, 1.0, 1.0, 1.0, 1.0, 1.0, 1.0, 1.0, 1.0, 1.0, 1.0, 1.0, 1.0, 1.0, 1.0, 1.0, 1.0, 1.0, 1.0, 1.0, 1.0, 1.0, 1.0, 1.0, 1.0, 1.0, 1.0, 1.0, 1.0, 1.0, 1.0, 1.0, 1.0, 1.0, 1.0, 1.0, 1.0, 1.0, 1.0, 1.0, 1.0, 1.0, 1.0, 1.0, 1.0, 1.0, 1.0, 1.0, 1.0, 1.0, 1.0, 1.0, 1.0, 1.0, 1.0, 1.0, 1.0, 1.0, 1.0, 1.0, 1.0, 1.0, 1.0, 1.0, 1.0, 1.0, 1.0, 1.0, 1.0, 1.0, 1.0, 1.0, 1.0, 1.0, 1.0, 1.0, 1.0, 1.0, 1.0, 1.0, 1.0, 1.0, 1.0, 1.0, 1.0, 1.0, 1.0, 1.0, 1.0, 1.0, 1.0, 1.0, 1.0, 1.0, 1.0, 1.0, 1.0, 1.0, 1.0, 1.0, 1.0, 1.0, 1.0, 1.0, 1.0, 1.0, 1.0, 1.0, 1.0, 1.0, 1.0, 1.0, 1.0, 1.0, 1.0, 1.0, 1.0, 1.0, 1.0, 1.0, 1.0, 1.0, 1.0, 1.0, 1.0, 1.0, 1.0, 1.0, 1.0, 1.0, 1.0, 1.0, 1.0, 1.0, 1.0, 1.0, 1.0, 1.0, 1.0, 1.0, 1.0, 1.0, 1.0, 1.0, 1.0, 1.0, 1.0, 1.0, 1.0, 1.0, 1.0, 1.0, 1.0, 1.0, 1.0, 1.0, 1.0, 1.0, 1.0, 1.0, 1.0, 1.0, 1.0, 1.0, 1.0, 1.0, 1.0, 1.0, 1.0, 1.0, 1.0, 1.0, 1.0, 1.0, 1.0, 1.0, 1.0, 1.0, 1.0, 1.0, 1.0, 1.0, 1.0, 1.0, 1.0, 1.0, 1.0, 1.0, 1.0, 1.0, 1.0, 1.0, 1.0, 1.0, 1.0, 1.0, 1.0, 1.0, 1.0, 1.0, 1.0, 1.0, 1.0, 1.0, 1.0, 1.0, 1.0, 1.0, 1.0, 1.0, 1.0, 1.0, 1.0, 1.0, 1.0, 1.0, 1.0, 1.0, 1.0, 1.0, 1.0, 1.0, 1.0, 1.0, 1.0, 1.0, 1.0, 1.0, 1.0, 1.0, 1.0, 1.0, 1.0, 1.0, 1.0, 1.0, 1.0, 1.0, 1.0, 1.0, 1.0, 1.0, 1.0, 1.0, 1.0, 1.0, 1.0, 1.0, 1.0, 1.0, 1.0, 1.0, 1.0, 1.0, 1.0, 1.0, 1.0, 1.0, 1.0, 1.0, 1.0, 1.0, 1.0, 1.0, 1.0, 1.0, 1.0, 1.0, 1.0, 1.0, 1.0, 1.0, 1.0, 1.0, 1.0, 1.0, 1.0, 1.0, 1.0, 1.0, 1.0, 1.0, 1.0, 1.0, 1.0, 1.0, 1.0, 1.0, 1.0, 1.0, 1.0, 1.0, 1.0, 1.0, 1.0, 1.0, 1.0, 1.0, 1.0, 1.0, 1.0, 1.0, 1.0, 1.0, 1.0, 1.0, 1.0, 1.0, 1.0, 1.0, 1.0, 1.0, 1.0, 1.0, 1.0, 1.0, 1.0, 1.0, 1.0, 1.0, 1.0, 1.0, 1.0, 1.0, 1.0, 1.0, 1.0, 1.0, 1.0, 1.0, 1.0, 1.0, 1.0, 1.0, 1.0, 1.0, 1.0, 1.0, 1.0, 1.0, 1.0, 1.0, 1.0, 1.0, 1.0, 1.0, 1.0, 1.0, 1.0, 1.0, 1.0, 1.0, 1.0, 1.0, 1.0, 1.0, 1.0, 1.0, 1.0, 1.0, 1.0, 1.0, 1.0, 1.0, 1.0, 1.0, 1.0, 1.0, 1.0, 1.0, 1.0, 1.0, 1.0, 1.0, 1.0, 1.0, 1.0, 1.0, 1.0, 1.0, 1.0, 1.0, 1.0, 1.0, 1.0, 1.0, 1.0, 1.0, 1.0, 1.0, 1.0, 1.0, 1.0, 1.0, 1.0, 1.0, 1.0, 1.0, 1.0, 1.0, 1.0, 1.0, 1.0, 1.0, 1.0, 1.0, 1.0, 1.0, 1.0, 1.0, 1.0, 1.0, 1.0, 1.0, 1.0, 1.0, 1.0, 1.0, 1.0, 1.0, 1.0, 1.0, 1.0, 1.0, 1.0, 1.0, 1.0, 1.0, 1.0, 1.0, 1.0, 1.0, 1.0, 1.0, 1.0, 1.0, 1.0, 1.0, 1.0, 1.0, 1.0, 1.0, 1.0, 1.0, 1.0, 1.0, 1.0, 1.0, 1.0, 1.0, 1.0, 1.0, 1.0, 1.0, 1.0, 1.0, 1.0, 1.0, 1.0, 1.0, 1.0, 1.0, 1.0, 1.0, 1.0, 1.0, 1.0, 1.0, 1.0, 1.0, 1.0, 1.0, 1.0, 1.0, 1.0, 1.0, 1.0, 1.0, 1.0, 1.0, 1.0, 1.0, 1.0, 1.0, 1.0, 1.0, 1.0, 1.0, 1.0, 1.0, 1.0, 1.0, 1.0, 1.0, 1.0, 1.0, 1.0, 1.0, 1.0, 1.0, 1.0, 1.0, 1.0, 1.0, 1.0, 1.0, 1.0, 1.0, 1.0, 1.0, 1.0, 1.0, 1.0, 1.0, 1.0, 1.0, 1.0, 1.0, 1.0, 1.0, 1.0, 1.0, 1.0, 1.0, 1.0, 1.0, 1.0, 1.0, 1.0, 1.0, 1.0, 1.0, 1.0, 1.0, 1.0, 1.0, 1.0, 1.0, 1.0, 1.0, 1.0, 1.0, 1.0, 1.0, 1.0, 1.0, 1.0, 1.0, 1.0, 1.0, 1.0, 1.0, 1.0, 1.0, 1.0, 1.0, 1.0, 1.0, 1.0, 1.0, 1.0, 1.0, 1.0, 1.0, 1.0, 1.0, 1.0, 1.0, 1.0, 1.0, 1.0, 1.0, 1.0, 1.0, 1.0, 1.0, 1.0, 1.0, 1.0, 1.0, 1.0, 1.0, 1.0, 1.0, 1.0, 1.0, 1.0, 1.0, 1.0, 1.0, 1.0, 1.0, 1.0, 1.0, 1.0, 1.0, 1.0, 1.0, 1.0, 1.0, 1.0, 1.0, 1.0, 1.0, 1.0, 1.0, 1.0, 1.0, 1.0, 1.0, 1.0, 1.0, 1.0, 1.0, 1.0, 1.0, 1.0, 1.0, 1.0, 1.0, 1.0, 1.0, 1.0, 1.0, 1.0, 1.0, 1.0, 1.0, 1.0, 1.0, 1.0, 1.0, 1.0, 1.0, 1.0, 1.0, 1.0, 1.0, 1.0, 1.0, 1.0, 1.0, 1.0, 1.0, 1.0, 1.0, 1.0, 1.0, 1.0, 1.0, 1.0, 1.0, 1.0, 1.0, 1.0, 1.0, 1.0, 1.0, 1.0, 1.0, 1.0, 1.0, 1.0, 1.0, 1.0, 1.0, 1.0, 1.0, 1.0, 1.0, 1.0, 1.0, 1.0, 1.0, 1.0, 1.0, 1.0, 1.0, 1.0, 1.0, 1.0, 1.0, 1.0, 1.0, 1.0, 1.0, 1.0, 1.0, 1.0, 1.0, 1.0, 1.0, 1.0, 1.0, 1.0, 1.0, 1.0, 1.0, 1.0, 1.0, 1.0])
me_cube.materials.append(mat_material)
me_cube.use_remesh_preserve_volume = False
me_cube.use_remesh_preserve_attributes = False
me_cube.use_mirror_vertex_groups = False
me_cube.update()
arm_armature_001 = bpy.data.armatures.new('Armature.001')  # bones are not reproduced

# ---- objects
ob_point_005 = bpy.data.objects.new('Point.005', light_point_005)
ob_point_004 = bpy.data.objects.new('Point.004', light_point_004)
ob_point_003 = bpy.data.objects.new('Point.003', light_point_003)
ob_point_002 = bpy.data.objects.new('Point.002', light_point_002)
ob_point_001 = bpy.data.objects.new('Point.001', light_point_001)
ob_point = bpy.data.objects.new('Point', light_point)
ob_armature = bpy.data.objects.new('Armature', arm_armature_001)
ob_cube = bpy.data.objects.new('Cube', me_cube)
ob_camera = bpy.data.objects.new('Camera', cam_camera)

# ---- transforms, parenting, visibility, modifiers, constraints
ob_point_005.location = (-0.1745, 1.395, -1.847)
ob_point_005.lineart.crease_threshold = 0.0
ob_point_004.location = (0.0, 3.36, 7.34)
ob_point_004.lineart.crease_threshold = 0.0
ob_point_003.location = (2.8, 1.98, 5.88)
ob_point_003.lineart.crease_threshold = 0.0
ob_point_002.location = (-4.02, -2.54, 4.72)
ob_point_002.lineart.crease_threshold = 0.0
ob_point_001.location = (4.08, -2.08, 7.34)
ob_point_001.lineart.crease_threshold = 0.0
ob_point.location = (-3.742, 3.176, 5.488)
ob_point.lineart.crease_threshold = 0.0
ob_armature.location = (0.0, 0.0, 0.0)
ob_armature.show_in_front = True
ob_armature.lineart.crease_threshold = 0.0
ob_cube.parent = ob_armature
ob_cube.location = (0.0, 0.0, 0.0)
ob_cube.rotation_euler = (0.0, 0.0, 1.571)
ob_cube.lock_rotations_4d = False
ob_cube.empty_display_type = 'ARROWS'
ob_cube.lineart.crease_threshold = 0.0
_vg = ob_cube.vertex_groups.new(name='torso')
for _i, _w in zip([0, 1, 2, 3, 4, 5, 6, 7, 8, 9, 10, 11, 12, 15, 71, 72, 73, 74, 75, 77, 78, 79, 80, 81, 82, 83, 84, 85, 86, 87, 88], [0.1073, 0.09019, 0.09873, 0.09452, 0.7838, 0.5836, 0.8478, 0.8538, 0.9001, 0.9237, 0.9635, 0.9145, 0.001901, 0.0009759, 0.777, 0.01198, 0.7711, 0.05882, 0.1917, 0.2195, 0.06263, 0.08788, 0.1082, 0.09787, 0.1036, 0.003225, 0.07014, 0.05042, 0.06415, 0.021, 0.08155]): _vg.add([_i], _w, 'REPLACE')
_vg = ob_cube.vertex_groups.new(name='upperarm.l')
for _i, _w in zip([55, 56, 57, 62], [0.9802, 0.9879, 0.984, 0.975]): _vg.add([_i], _w, 'REPLACE')
_vg = ob_cube.vertex_groups.new(name='lowerarm.l')
for _i, _w in zip([41, 42, 46, 48, 50, 53], [0.05258, 0.9685, 0.9839, 0.9811, 0.0607, 0.9849]): _vg.add([_i], _w, 'REPLACE')
_vg = ob_cube.vertex_groups.new(name='hand.l')
for _i, _w in zip([41, 42, 45, 50, 51, 65, 66, 68, 70], [0.8899, 0.004997, 0.209, 0.9283, 0.8206, 1.037, 0.7857, 0.3229, 0.221]): _vg.add([_i], _w, 'REPLACE')
_vg = ob_cube.vertex_groups.new(name='thumb.l')
for _i, _w in zip([41, 45, 51, 66, 68, 70], [0.05744, 0.7789, 0.1546, 0.2262, 0.6748, 0.7748]): _vg.add([_i], _w, 'REPLACE')
_vg = ob_cube.vertex_groups.new(name='Bone.011')
for _i, _w in zip([23, 27, 29, 31, 32, 35, 38, 128, 131], [0.06759, 0.02832, 0.421, 0.07769, 0.06666, 0.8597, 0.8104, 0.5657, 0.5896]): _vg.add([_i], _w, 'REPLACE')
_vg = ob_cube.vertex_groups.new(name='upperarm.r')
for _i, _w in zip([58, 59, 60, 61], [0.9757, 0.9827, 0.9886, 0.9806]): _vg.add([_i], _w, 'REPLACE')
_vg = ob_cube.vertex_groups.new(name='lowerarm.r')
for _i, _w in zip([39, 40, 44, 47, 52, 54], [0.05362, 0.9698, 0.9848, 0.9871, 0.06406, 0.9764]): _vg.add([_i], _w, 'REPLACE')
_vg = ob_cube.vertex_groups.new(name='hand.r')
for _i, _w in zip([39, 40, 43, 49, 52, 63, 64, 67, 69], [0.887, 0.002257, 0.2016, 0.8322, 0.9247, 0.785, 1.037, 0.3193, 0.2234]): _vg.add([_i], _w, 'REPLACE')
_vg = ob_cube.vertex_groups.new(name='thumb.r')
for _i, _w in zip([39, 43, 49, 63, 67, 69], [0.05931, 0.7869, 0.1446, 0.2271, 0.6786, 0.7728]): _vg.add([_i], _w, 'REPLACE')
_vg = ob_cube.vertex_groups.new(name='pelvis')
for _i, _w in zip([0, 1, 2, 3, 4, 5, 6, 7, 12, 13, 14, 15, 16, 17, 18, 19, 20, 21, 28, 30], [0.7515, 0.7436, 0.7512, 0.7779, 0.1573, 0.1522, 0.1087, 0.119, 0.2391, 0.2472, 0.2665, 0.1943, 0.2598, 0.1398, 0.1942, 0.1845, 0.5499, 0.6913, 0.7518, 0.01117]): _vg.add([_i], _w, 'REPLACE')
_vg = ob_cube.vertex_groups.new(name='upperleg.l')
for _i, _w in zip([0, 3, 12, 14, 16, 18, 20, 21, 22, 24, 25, 28, 30], [0.1022, 0.03559, 0.6508, 0.2329, 0.7588, 0.6841, 0.1292, 0.2674, 0.5533, 0.9106, 0.965, 0.06636, 0.9163]): _vg.add([_i], _w, 'REPLACE')
_vg = ob_cube.vertex_groups.new(name='lowerleg.l')
for _i, _w in zip([22, 24, 30, 33, 34, 36, 37, 127, 129], [0.4232, 0.06785, 0.03989, 0.07642, 0.7981, 0.8713, 0.06744, 0.5989, 0.559]): _vg.add([_i], _w, 'REPLACE')
_vg = ob_cube.vertex_groups.new(name='foot.l')
for _i, _w in zip([33, 34, 36, 37, 126, 127, 129, 130], [0.9182, 0.1896, 0.1206, 0.9294, 1.059, 0.3966, 0.4385, 1.034]): _vg.add([_i], _w, 'REPLACE')
_vg = ob_cube.vertex_groups.new(name='upperleg.r')
for _i, _w in zip([1, 2, 12, 13, 15, 17, 19, 23, 26, 27, 28, 29], [0.1263, 0.1341, 0.004582, 0.7236, 0.7724, 0.823, 0.8265, 0.9109, 0.9698, 0.938, 0.1358, 0.5489]): _vg.add([_i], _w, 'REPLACE')
_vg = ob_cube.vertex_groups.new(name='lowerleg.r')
for _i, _w in zip([23, 27, 29, 31, 32, 35, 38, 128, 131], [0.06854, 0.0317, 0.431, 0.1172, 0.02951, 0.9324, 0.8237, 0.5436, 0.5966]): _vg.add([_i], _w, 'REPLACE')
_vg = ob_cube.vertex_groups.new(name='foot.r')
for _i, _w in zip([31, 32, 35, 38, 124, 125, 128, 131], [0.8784, 0.9573, 0.06253, 0.1672, 1.076, 1.013, 0.4554, 0.4003]): _vg.add([_i], _w, 'REPLACE')
_vg = ob_cube.vertex_groups.new(name='Bone.017')
for _i, _w in zip([71, 72, 73, 74, 75, 76, 77, 78, 79, 80, 81, 82, 83, 84, 85, 86, 87, 88, 89, 90, 91, 92, 93, 94, 95, 96, 97, 98, 99, 100, 101, 102, 103, 104, 105, 106, 107, 108, 109, 110, 111, 112, 113, 114, 115, 116, 117, 118, 119, 120, 121, 122, 123], [0.223, 0.969, 0.2289, 0.9412, 0.8083, 0.9766, 0.7805, 0.9374, 0.9121, 0.8918, 0.9021, 0.8964, 0.9734, 0.9299, 0.9496, 0.9358, 0.9645, 0.9185, 1.0, 1.0, 1.0, 1.0, 1.0, 1.0, 1.0, 1.0, 1.0, 1.0, 1.0, 1.0, 1.0, 1.0, 1.0, 1.0, 1.0, 1.0, 1.0, 1.0, 1.0, 1.0, 1.0, 1.0, 1.0, 1.0, 1.0, 1.0, 1.0, 1.0, 1.0, 1.0, 1.0, 1.0, 1.0]): _vg.add([_i], _w, 'REPLACE')
_vg = ob_cube.vertex_groups.new(name='waist')
for _i, _w in zip([0, 1, 2, 3, 4, 5, 6, 7, 8, 9, 10, 11, 12, 13, 14, 15, 16, 17, 18, 19, 20, 21, 28], [0.7573, 0.7657, 0.8227, 0.8312, 0.1837, 0.3524, 0.1367, 0.1329, 0.08553, 0.06531, 0.0146, 0.07539, 0.2087, 0.1953, 0.5845, 0.5957, 0.04831, 0.05555, 0.1198, 0.1144, 0.008758, 0.02633, 0.06338]): _vg.add([_i], _w, 'REPLACE')
_vg = ob_cube.vertex_groups.new(name='hip')
for _i, _w in zip([1, 3, 12, 13, 14, 15, 16, 17, 18, 19, 20, 21, 28, 30], [0.00927, 0.01416, 0.08953, 0.1653, 0.1968, 0.08056, 0.1841, 0.1382, 0.1925, 0.1782, 0.685, 0.6909, 0.7526, 0.01037]): _vg.add([_i], _w, 'REPLACE')
_vg = ob_cube.vertex_groups.new(name='Bone.010')
for _i, _w in zip([1, 2, 5, 13, 15, 17, 19, 20, 23, 26, 27, 28, 29], [0.1058, 0.05532, 0.03782, 0.632, 0.2899, 0.7792, 0.6986, 0.1258, 0.9102, 0.9712, 0.9392, 0.114, 0.5552]): _vg.add([_i], _w, 'REPLACE')
_vg = ob_cube.vertex_groups.new(name='Bone.012')
for _i, _w in zip([31, 32, 35, 38, 124, 125, 128, 131], [0.9192, 0.9277, 0.1291, 0.1802, 1.07, 1.019, 0.4304, 0.4072]): _vg.add([_i], _w, 'REPLACE')
_vg = ob_cube.vertex_groups.new(name='hand.l.001')
for _i, _w in zip([41, 50, 51, 65, 66, 68, 70], [0.1613, 0.9035, 0.07342, 0.9425, 0.7387, 0.2203, 0.05945]): _vg.add([_i], _w, 'REPLACE')
_vg = ob_cube.vertex_groups.new(name='hand.r.001')
for _i, _w in zip([39, 49, 52, 63, 64, 67, 69], [0.1629, 0.0777, 0.8842, 0.7525, 0.9322, 0.2243, 0.06319]): _vg.add([_i], _w, 'REPLACE')
_m = ob_cube.modifiers.new('Armature', 'ARMATURE')
_m = ob_cube.modifiers.new('Armature.001', 'ARMATURE')
_m.object = ob_armature
ob_camera.location = (0.0, 19.93, 6.516)
ob_camera.rotation_euler = (1.571, -0.0, 3.142)
ob_camera.lock_rotations_4d = False
ob_camera.empty_display_type = 'ARROWS'
ob_camera.color = (0.0, 0.0, 0.0, 0.0)
ob_camera.display_type = 'WIRE'
ob_camera.lineart.crease_threshold = 0.0

# ---- collection membership
col_collection_1.objects.link(ob_point_005)
col_collection_1.objects.link(ob_point_004)
col_collection_1.objects.link(ob_point_003)
col_collection_1.objects.link(ob_point_002)
col_collection_1.objects.link(ob_point_001)
col_collection_1.objects.link(ob_point)
col_collection_1.objects.link(ob_armature)
col_collection_1.objects.link(ob_cube)
col_collection_1.objects.link(ob_camera)

# ---- scene / render settings (as saved in the file)
scene.camera = ob_camera
scene.frame_start = 1; scene.frame_end = 250; scene.frame_set(3)
scene.render.engine = 'BLENDER_EEVEE_NEXT'
scene.render.resolution_percentage = 50
scene.render.dither_intensity = 0.0
scene.cycles.use_denoising = False
scene.cycles.samples = 128
scene.cycles.sampling_pattern = 'TABULATED_SOBOL'
scene.cycles.light_sampling_threshold = 0.0
scene.cycles.use_adaptive_sampling = False
scene.cycles.use_light_tree = False
scene.cycles.blur_glossy = 0.0
scene.cycles.sample_clamp_indirect = 0.0
scene.view_settings.view_transform = 'Standard'
bpy.context.view_layer.update()
